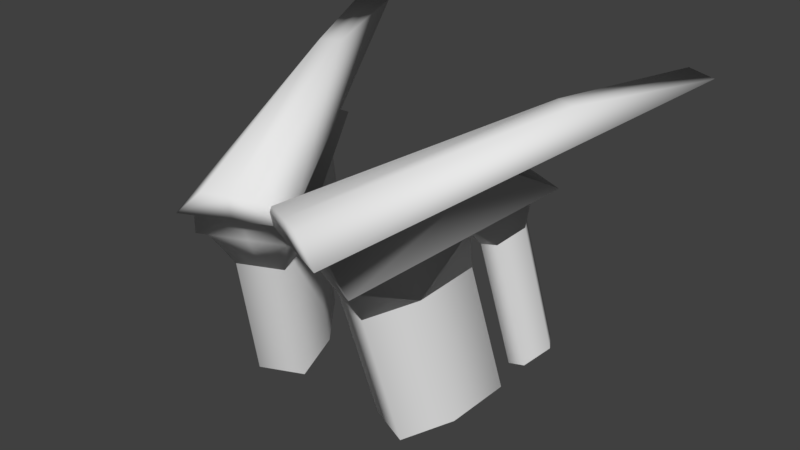 # Source: Wings.blend  (saved by Blender 2.79.0; exported with 4.5.12 LTS)
import bpy
from mathutils import Matrix  # noqa: F401  (used for matrix-valued properties, if any)

bpy.ops.wm.read_factory_settings(use_empty=True)
scene = bpy.context.scene
scene.name = 'Scene'

# ---- collections
col_collection_1 = bpy.data.collections.new('Collection 1'); scene.collection.children.link(col_collection_1)

# ---- world
world_world = bpy.data.worlds.new('World'); scene.world = world_world
world_world.color = (0.05088, 0.05088, 0.05088)
world_world.use_sun_shadow = False
world_world.sun_shadow_jitter_overblur = 0.0
world_world.cycles.sampling_method = 'MANUAL'

# ---- meshes
me_cube_001 = bpy.data.meshes.new('Cube.001')
me_cube_001.from_pydata([(0.1218, -0.01011, 0.04334), (0.0821, -0.0009081, 0.08108), (0.3235, 0.5705, 0.1667), (0.2242, 0.3703, 0.161), (0.1174, 0.0147, 0.04756), (0.1845, 0.2661, 0.09934), (0.1375, 0.0303, -0.006908), (0.2302, 0.3396, 0.05763), (0.2142, 0.3467, 0.05763), (0.1683, 0.2177, 0.03013), (0.1203, 0.03788, -0.006908), (0.2222, 0.3431, 0.05763), (0.2058, 0.3151, 0.05113), (0.1808, 0.2122, 0.03013), (0.1845, 0.2699, -0.0138), (0.1531, 0.1307, 0.01285), (0.1154, 0.07742, -0.06517), (0.1745, 0.2287, -0.03248), (0.1582, 0.1422, -0.04976), (0.2015, 0.3089, 0.002699), (-0.0191, 0.05209, 0.04334), (0.01442, 0.02897, 0.08108), (0.2741, 0.5923, 0.1667), (0.1931, 0.3841, 0.161), (0.2988, 0.5814, 0.1667), (0.2086, 0.3772, 0.161), (0.05133, 0.02099, 0.04334), (0.04826, 0.01403, 0.08108), (0.002168, 0.06558, 0.04756), (0.1427, 0.2846, 0.09934), (0.1636, 0.2753, 0.09934), (0.05979, 0.04014, 0.04756), (0.0001464, 0.09095, -0.006908), (0.1663, 0.3678, 0.05763), (0.1823, 0.3608, 0.05763), (0.1431, 0.2288, 0.03013), (0.1179, 0.2399, 0.03013), (0.01732, 0.08337, -0.006908), (0.1982, 0.3537, 0.05763), (0.1601, 0.2672, -0.01859), (0.06883, 0.06062, -0.006908), (0.1743, 0.3643, 0.05763), (0.1879, 0.3302, 0.008131), (0.1646, 0.3333, 0.05113), (0.1054, 0.2455, 0.03013), (0.1852, 0.3242, 0.05113), (0.1456, 0.2871, -0.0138), (0.06382, 0.1701, 0.01285), (0.08263, 0.09188, -0.06517), (0.04988, 0.1063, -0.06517), (0.1219, 0.252, -0.03248), (0.1135, 0.1619, -0.04976), (0.1482, 0.2404, -0.03248), (0.06892, 0.1816, -0.04976), (0.1629, 0.3259, 0.002699)], [], [(24, 25, 3, 2), (3, 1, 0), (2, 0, 4, 5), (3, 25, 27, 1), (0, 1, 27, 26), (4, 31, 40, 10, 6), (0, 26, 31, 4), (24, 2, 5, 30), (15, 6, 10), (30, 5, 7, 11, 8, 38), (5, 4, 6), (10, 40, 48, 16), (12, 19, 42), (15, 10, 18), (12, 13, 9), (8, 11, 13, 12), (11, 7, 6, 13), (9, 35, 39), (38, 8, 12, 45), (9, 13, 17), (13, 15, 18), (13, 6, 15), (51, 18, 16, 48), (52, 17, 18, 51), (45, 12, 42), (14, 9, 39), (35, 9, 17, 52), (10, 16, 18), (42, 19, 14, 39), (17, 13, 18), (12, 9, 14, 19), (2, 3, 0), (7, 5, 6), (24, 22, 23, 25), (23, 20, 21), (22, 29, 28, 20), (23, 21, 27, 25), (20, 26, 27, 21), (28, 32, 37, 40, 31), (20, 28, 31, 26), (24, 30, 29, 22), (47, 37, 32), (30, 38, 34, 41, 33, 29), (29, 32, 28), (37, 49, 48, 40), (43, 42, 54), (47, 53, 37), (43, 36, 44), (34, 43, 44, 41), (41, 44, 32, 33), (36, 39, 35), (38, 45, 43, 34), (36, 50, 44), (44, 53, 47), (44, 47, 32), (51, 48, 49, 53), (52, 51, 53, 50), (45, 42, 43), (46, 39, 36), (35, 52, 50, 36), (37, 53, 49), (42, 39, 46, 54), (50, 53, 44), (43, 54, 46, 36), (22, 20, 23), (33, 32, 29)])
me_cube_001.polygons.foreach_set('use_smooth', [True] * 66)
_uv = me_cube_001.uv_layers.new(name='UVMap')
_uv.uv.foreach_set('vector', [0.9999, 0.256, 0.5259, 0.1548, 0.5284, 0.1422, 0.7215, 0.1546, 0.5284, 0.1422, 0.2426, 0.05934, 0.2521, 0.008594, 0.7215, 0.1546, 0.2521, 0.008594, 0.2603, 0.0001318, 0.49, 0.03311, 0.5284, 0.1422, 0.5259, 0.1548, 0.2269, 0.09091, 0.2426, 0.05934, 0.2521, 0.008594, 0.2426, 0.05934, 0.2269, 0.09091, 0.1163, 0.06727, 0.3333, 0.4312, 0.4124, 0.4312, 0.4124, 0.5052, 0.3417, 0.5052, 0.3243, 0.4972, 0.2521, 0.008594, 0.1163, 0.06727, 0.0001318, 0.04247, 0.2603, 0.0001318, 0.9999, 0.256, 0.7215, 0.1546, 0.49, 0.03311, 0.5071, 0.0001318, 0.2636, 0.555, 0.3243, 0.4972, 0.3417, 0.5052, 0.01244, 0.5941, 0.03471, 0.5789, 0.08946, 0.6492, 0.0867, 0.6576, 0.08322, 0.6659, 0.07613, 0.6838, 0.03471, 0.5789, 0.3333, 0.4312, 0.3243, 0.4972, 0.05464, 0.9399, 0.0272, 0.8462, 0.113, 0.8462, 0.1146, 0.8763, 0.4616, 0.9263, 0.4333, 0.8678, 0.4636, 0.8462, 0.1928, 0.9641, 0.05464, 0.9399, 0.1815, 0.8927, 0.1113, 0.6515, 0.1855, 0.6037, 0.1899, 0.614, 0.08322, 0.6659, 0.0867, 0.6576, 0.1855, 0.6037, 0.1113, 0.6515, 0.0867, 0.6576, 0.08946, 0.6492, 0.3243, 0.4972, 0.1855, 0.6037, 0.3153, 0.8877, 0.3151, 0.8462, 0.3842, 0.8462, 0.07613, 0.6838, 0.08322, 0.6659, 0.1113, 0.6515, 0.1179, 0.6797, 0.3153, 0.8877, 0.3076, 0.9095, 0.2416, 0.8657, 0.3076, 0.9095, 0.1928, 0.9641, 0.1815, 0.8927, 0.1855, 0.6037, 0.3243, 0.4972, 0.2636, 0.555, 0.1795, 0.8462, 0.1815, 0.8927, 0.1146, 0.8763, 0.113, 0.8462, 0.2441, 0.8462, 0.2416, 0.8657, 0.1815, 0.8927, 0.1795, 0.8462, 0.4947, 0.9102, 0.4616, 0.9263, 0.4636, 0.8462, 0.3931, 0.8654, 0.3153, 0.8877, 0.3842, 0.8462, 0.3151, 0.8462, 0.3153, 0.8877, 0.2416, 0.8657, 0.2441, 0.8462, 0.05464, 0.9399, 0.1146, 0.8763, 0.1815, 0.8927, 0.4636, 0.8462, 0.4333, 0.8678, 0.3931, 0.8654, 0.3842, 0.8462, 0.2416, 0.8657, 0.3076, 0.9095, 0.1815, 0.8927, 0.4616, 0.9263, 0.3153, 0.8877, 0.3931, 0.8654, 0.4333, 0.8678, 0.7215, 0.1546, 0.5284, 0.1422, 0.2521, 0.008594, 0.08946, 0.6492, 0.03471, 0.5789, 0.3243, 0.4972, 0.9999, 0.256, 0.7043, 0.2348, 0.5231, 0.1673, 0.5259, 0.1548, 0.5231, 0.1673, 0.2163, 0.1763, 0.2283, 0.1261, 0.7043, 0.2348, 0.4434, 0.2511, 0.2203, 0.1874, 0.2163, 0.1763, 0.5231, 0.1673, 0.2283, 0.1261, 0.2269, 0.09091, 0.5259, 0.1548, 0.2163, 0.1763, 0.1163, 0.06727, 0.2269, 0.09091, 0.2283, 0.1261, 0.4915, 0.4312, 0.5006, 0.4972, 0.4832, 0.5052, 0.4124, 0.5052, 0.4124, 0.4312, 0.2163, 0.1763, 0.2203, 0.1874, 0.0001318, 0.04247, 0.1163, 0.06727, 0.9999, 0.256, 0.4456, 0.2882, 0.4434, 0.2511, 0.7043, 0.2348, 0.5612, 0.555, 0.4832, 0.5052, 0.5006, 0.4972, 0.8124, 0.5941, 0.7487, 0.6838, 0.7416, 0.6659, 0.7381, 0.6576, 0.7354, 0.6492, 0.7901, 0.5789, 0.7901, 0.5789, 0.5006, 0.4972, 0.4915, 0.4312, 0.05464, 0.7525, 0.1146, 0.8161, 0.113, 0.8462, 0.0272, 0.8462, 0.4616, 0.7661, 0.4636, 0.8462, 0.4333, 0.8246, 0.1928, 0.7283, 0.1815, 0.7997, 0.05464, 0.7525, 0.7135, 0.6515, 0.6349, 0.614, 0.6393, 0.6037, 0.7416, 0.6659, 0.7135, 0.6515, 0.6393, 0.6037, 0.7381, 0.6576, 0.7381, 0.6576, 0.6393, 0.6037, 0.5006, 0.4972, 0.7354, 0.6492, 0.3153, 0.8047, 0.3842, 0.8462, 0.3151, 0.8462, 0.7487, 0.6838, 0.707, 0.6797, 0.7135, 0.6515, 0.7416, 0.6659, 0.3153, 0.8047, 0.2416, 0.8267, 0.3076, 0.7829, 0.3076, 0.7829, 0.1815, 0.7997, 0.1928, 0.7283, 0.6393, 0.6037, 0.5612, 0.555, 0.5006, 0.4972, 0.1795, 0.8462, 0.113, 0.8462, 0.1146, 0.8161, 0.1815, 0.7997, 0.2441, 0.8462, 0.1795, 0.8462, 0.1815, 0.7997, 0.2416, 0.8267, 0.4947, 0.7822, 0.4636, 0.8462, 0.4616, 0.7661, 0.3931, 0.827, 0.3842, 0.8462, 0.3153, 0.8047, 0.3151, 0.8462, 0.2441, 0.8462, 0.2416, 0.8267, 0.3153, 0.8047, 0.05464, 0.7525, 0.1815, 0.7997, 0.1146, 0.8161, 0.4636, 0.8462, 0.3842, 0.8462, 0.3931, 0.827, 0.4333, 0.8246, 0.2416, 0.8267, 0.1815, 0.7997, 0.3076, 0.7829, 0.4616, 0.7661, 0.4333, 0.8246, 0.3931, 0.827, 0.3153, 0.8047, 0.7043, 0.2348, 0.2163, 0.1763, 0.5231, 0.1673, 0.7354, 0.6492, 0.5006, 0.4972, 0.7901, 0.5789])
me_cube_001.use_remesh_preserve_volume = False
me_cube_001.use_remesh_preserve_attributes = False
me_cube_001.use_mirror_vertex_groups = False
me_cube_001.update()
me_cube_002 = bpy.data.meshes.new('Cube.002')
me_cube_002.from_pydata([(0.1845, 0.2699, -0.0138), (0.1154, 0.07742, -0.06517), (0.1745, 0.2287, -0.03248), (0.1582, 0.1422, -0.04976), (0.2015, 0.3089, 0.002699), (0.1601, 0.2672, -0.01859), (0.1879, 0.3302, 0.008131), (0.1456, 0.2871, -0.0138), (0.08263, 0.09188, -0.06517), (0.04988, 0.1063, -0.06517), (0.1219, 0.252, -0.03248), (0.1482, 0.2404, -0.03248), (0.06892, 0.1816, -0.04976), (0.1629, 0.3259, 0.002699), (0.2063, 0.3193, -0.2204), (0.1372, 0.1268, -0.2717), (0.1963, 0.2782, -0.239), (0.18, 0.1916, -0.2563), (0.2233, 0.3583, -0.2039), (0.1819, 0.3166, -0.2251), (0.2097, 0.3796, -0.1984), (0.1674, 0.3365, -0.2204), (0.1045, 0.1413, -0.2717), (0.0717, 0.1558, -0.2717), (0.1437, 0.3014, -0.239), (0.17, 0.2898, -0.239), (0.09074, 0.231, -0.2563), (0.1847, 0.3753, -0.2039)], [], [(0, 5, 19, 14), (12, 10, 24, 26), (9, 12, 26, 23), (2, 3, 17, 16), (8, 9, 23, 22), (3, 1, 15, 17), (10, 11, 25, 24), (6, 4, 18, 20), (7, 13, 27, 21), (5, 7, 21, 19), (11, 2, 16, 25), (13, 6, 20, 27), (4, 0, 14, 18), (1, 8, 22, 15)])
me_cube_002.polygons.foreach_set('use_smooth', [True] * 14)
me_cube_002.use_remesh_preserve_volume = False
me_cube_002.use_remesh_preserve_attributes = False
me_cube_002.use_mirror_vertex_groups = False
me_cube_002.update()

# ---- objects
ob_wings = bpy.data.objects.new('Wings', me_cube_001)
ob_wings_fire = bpy.data.objects.new('Wings_Fire', me_cube_002)

# ---- transforms, parenting, visibility, modifiers, constraints
ob_wings.location = (0.0, 0.0, 0.0)
ob_wings.lineart.crease_threshold = 0.0
_vg = ob_wings.vertex_groups.new(name='Torso')
_vg = ob_wings.vertex_groups.new(name='Spine')
_vg = ob_wings.vertex_groups.new(name='SpineUp')
_vg = ob_wings.vertex_groups.new(name='Head')
_vg = ob_wings.vertex_groups.new(name='Shoulder.L')
_vg = ob_wings.vertex_groups.new(name='UpperArm.L')
_vg = ob_wings.vertex_groups.new(name='LowerArm.L')
_vg = ob_wings.vertex_groups.new(name='Hand.L')
_vg = ob_wings.vertex_groups.new(name='Finger.L')
_vg = ob_wings.vertex_groups.new(name='FingerTip.L')
_vg = ob_wings.vertex_groups.new(name='Thumb.L')
_vg = ob_wings.vertex_groups.new(name='ThumbTip.L')
_vg = ob_wings.vertex_groups.new(name='Shoulder.R.001')
_vg = ob_wings.vertex_groups.new(name='UpperArm.R.001')
_vg = ob_wings.vertex_groups.new(name='LowerArm.R.001')
_vg = ob_wings.vertex_groups.new(name='Hand.R.001')
_vg = ob_wings.vertex_groups.new(name='Finger.R.001')
_vg = ob_wings.vertex_groups.new(name='FingerTip.R.001')
_vg = ob_wings.vertex_groups.new(name='Thumb.R.001')
_vg = ob_wings.vertex_groups.new(name='ThumbTip.R.001')
_vg = ob_wings.vertex_groups.new(name='Hip.L')
_vg = ob_wings.vertex_groups.new(name='UpperLeg.L')
_vg = ob_wings.vertex_groups.new(name='LowerLeg.L')
_vg = ob_wings.vertex_groups.new(name='Foot.L')
_vg = ob_wings.vertex_groups.new(name='Toe.L')
_vg = ob_wings.vertex_groups.new(name='Hip.R.001')
_vg = ob_wings.vertex_groups.new(name='UpperLeg.R.001')
_vg = ob_wings.vertex_groups.new(name='LowerLeg.R.001')
_vg = ob_wings.vertex_groups.new(name='Foot.R.001')
_vg = ob_wings.vertex_groups.new(name='Toe.R.001')
_m = ob_wings.modifiers.new('Mirror', 'MIRROR')
ob_wings_fire.parent = ob_wings
ob_wings_fire.location = (0.0, 0.0, 0.0)
ob_wings_fire.lineart.crease_threshold = 0.0
_vg = ob_wings_fire.vertex_groups.new(name='Torso')
_vg = ob_wings_fire.vertex_groups.new(name='Spine')
_vg = ob_wings_fire.vertex_groups.new(name='SpineUp')
_vg = ob_wings_fire.vertex_groups.new(name='Head')
_vg = ob_wings_fire.vertex_groups.new(name='Shoulder.L')
_vg = ob_wings_fire.vertex_groups.new(name='UpperArm.L')
_vg = ob_wings_fire.vertex_groups.new(name='LowerArm.L')
_vg = ob_wings_fire.vertex_groups.new(name='Hand.L')
_vg = ob_wings_fire.vertex_groups.new(name='Finger.L')
_vg = ob_wings_fire.vertex_groups.new(name='FingerTip.L')
_vg = ob_wings_fire.vertex_groups.new(name='Thumb.L')
_vg = ob_wings_fire.vertex_groups.new(name='ThumbTip.L')
_vg = ob_wings_fire.vertex_groups.new(name='Shoulder.R.001')
_vg = ob_wings_fire.vertex_groups.new(name='UpperArm.R.001')
_vg = ob_wings_fire.vertex_groups.new(name='LowerArm.R.001')
_vg = ob_wings_fire.vertex_groups.new(name='Hand.R.001')
_vg = ob_wings_fire.vertex_groups.new(name='Finger.R.001')
_vg = ob_wings_fire.vertex_groups.new(name='FingerTip.R.001')
_vg = ob_wings_fire.vertex_groups.new(name='Thumb.R.001')
_vg = ob_wings_fire.vertex_groups.new(name='ThumbTip.R.001')
_vg = ob_wings_fire.vertex_groups.new(name='Hip.L')
_vg = ob_wings_fire.vertex_groups.new(name='UpperLeg.L')
_vg = ob_wings_fire.vertex_groups.new(name='LowerLeg.L')
_vg = ob_wings_fire.vertex_groups.new(name='Foot.L')
_vg = ob_wings_fire.vertex_groups.new(name='Toe.L')
_vg = ob_wings_fire.vertex_groups.new(name='Hip.R.001')
_vg = ob_wings_fire.vertex_groups.new(name='UpperLeg.R.001')
_vg = ob_wings_fire.vertex_groups.new(name='LowerLeg.R.001')
_vg = ob_wings_fire.vertex_groups.new(name='Foot.R.001')
_vg = ob_wings_fire.vertex_groups.new(name='Toe.R.001')
_m = ob_wings_fire.modifiers.new('Mirror', 'MIRROR')

# ---- collection membership
col_collection_1.objects.link(ob_wings)
col_collection_1.objects.link(ob_wings_fire)

# ---- scene / render settings (as saved in the file)
scene.frame_start = 1; scene.frame_end = 250; scene.frame_set(1)
scene.render.engine = 'BLENDER_EEVEE_NEXT'
scene.render.resolution_percentage = 50
scene.render.dither_intensity = 0.0
scene.cycles.use_denoising = False
scene.cycles.samples = 128
scene.cycles.sampling_pattern = 'TABULATED_SOBOL'
scene.cycles.use_adaptive_sampling = False
scene.cycles.use_light_tree = False
scene.cycles.blur_glossy = 0.0
scene.cycles.sample_clamp_indirect = 0.0
scene.view_settings.view_transform = 'Standard'
bpy.context.view_layer.update()

# ---- added for rendering (the .blend has no active camera and no usable light): camera, sun
cam_auto = bpy.data.cameras.new('AutoCamera')
cam_auto.lens = 50.0
cam_auto.sensor_width = 36.0
cam_auto.clip_end = 1000.0
ob_auto_camera = bpy.data.objects.new('AutoCamera', cam_auto)
scene.collection.objects.link(ob_auto_camera)
ob_auto_camera.location = (0.913016, -0.804505, 0.67792)
ob_auto_camera.rotation_euler = (1.09748, -7.21219e-08, 0.694738)
scene.camera = ob_auto_camera
light_auto_sun = bpy.data.lights.new('AutoSun', 'SUN')
light_auto_sun.energy = 3.0
light_auto_sun.angle = 0.0523599
ob_auto_sun = bpy.data.objects.new('AutoSun', light_auto_sun)
scene.collection.objects.link(ob_auto_sun)
ob_auto_sun.rotation_euler = (0.872665, 0.174533, 0.523599)
bpy.context.view_layer.update()
